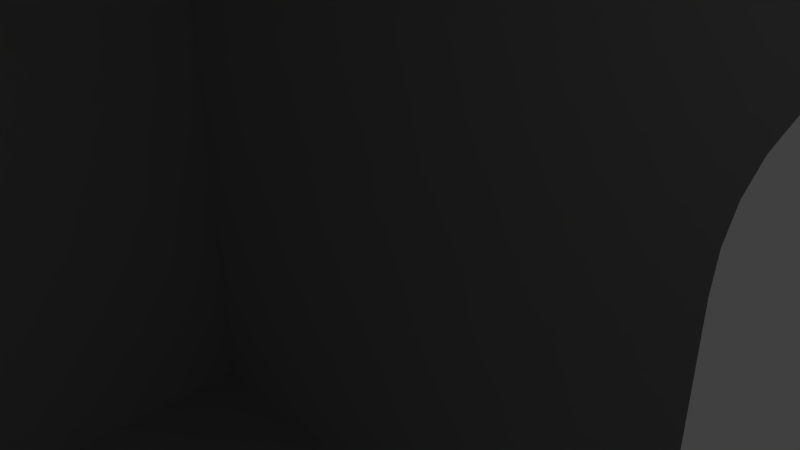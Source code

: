 # Source: Building_rempart.blend  (saved by Blender 2.78.0; exported with 4.5.12 LTS)
import bpy
from mathutils import Matrix  # noqa: F401  (used for matrix-valued properties, if any)

bpy.ops.wm.read_factory_settings(use_empty=True)
scene = bpy.context.scene
scene.name = 'Scene'

# ---- collections
col_collection_1 = bpy.data.collections.new('Collection 1'); scene.collection.children.link(col_collection_1)

# ---- world
world_world = bpy.data.worlds.new('World'); scene.world = world_world
world_world.color = (0.05088, 0.05088, 0.05088)
world_world.use_sun_shadow = False
world_world.sun_shadow_jitter_overblur = 0.0
world_world.cycles.sampling_method = 'MANUAL'

# ---- cameras
cam_camera = bpy.data.cameras.new('Camera')
cam_camera.clip_end = 100.0
cam_camera.lens = 35.0
cam_camera.sensor_width = 32.0
cam_camera.sensor_height = 18.0
cam_camera.ortho_scale = 7.314
cam_camera.dof.focus_distance = 0.0
cam_camera.dof.aperture_fstop = 128.0

# ---- lights
light_lamp = bpy.data.lights.new('Lamp', 'POINT')
light_lamp.transmission_factor = 0.0
light_lamp.cutoff_distance = 30.0
light_lamp.energy = 100.0
light_lamp.shadow_buffer_clip_start = 1.001
light_lamp.shadow_soft_size = 0.1
light_lamp.shadow_maximum_resolution = 0.006
light_lamp.use_absolute_resolution = True

# ---- meshes
me_cube_009 = bpy.data.meshes.new('Cube.009')
me_cube_009.from_pydata([(1.261, 1.0, -2.972), (0.0, 1.0, 0.5374), (0.0, 1.0, 2.941), (0.0, -1.0, 0.5374), (0.0, -1.0, 2.941), (1.326, -1.0, -2.979), (0.2607, -1.0, 2.941), (1.323, -1.0, -0.6665), (0.8267, -1.0, 0.4781), (0.3736, -1.0, 1.914), (0.2607, 1.0, 2.941), (1.381, 1.0, -2.972), (0.349, 1.0, 2.038), (0.8421, 1.0, 0.4137), (1.323, 1.0, -0.6497), (-0.1229, -1.0, 2.941), (-1.208, -1.0, -3.055), (-0.2112, -1.0, 2.038), (-0.7043, -1.0, 0.4137), (-1.186, -1.0, -0.6497), (-1.207, 1.0, -3.052), (-0.1229, 1.0, 2.941), (-1.185, 1.0, -0.6665), (-0.689, 1.0, 0.4781), (-0.2359, 1.0, 1.914), (0.1304, 1.0, 2.941), (0.1304, -1.0, 2.941), (0.0, 1.0, 3.323), (0.0, -1.0, 3.323), (0.1304, 1.0, 3.323), (0.1304, -1.0, 3.323)], [], [(24, 21, 2, 1, 20, 22, 23), (11, 5, 0), (12, 9, 13), (7, 14, 13), (17, 24, 18), (22, 19, 18), (3, 1, 0, 5), (4, 2, 21, 15), (26, 4, 3, 5, 7, 8, 9, 6), (16, 20, 1, 3), (12, 10, 6, 9), (14, 11, 0, 1, 2, 25, 10, 12, 13), (11, 14, 7, 5), (13, 9, 8), (13, 8, 7), (27, 2, 4, 28), (17, 15, 21, 24), (16, 19, 22, 20), (18, 24, 23), (18, 23, 22), (6, 10, 25, 26), (18, 19, 16, 3, 4, 15, 17), (30, 29, 27, 28), (30, 26, 25, 29), (29, 25, 2, 27), (28, 4, 26, 30)])
me_cube_009.use_remesh_preserve_volume = False
me_cube_009.use_remesh_preserve_attributes = False
me_cube_009.use_mirror_vertex_groups = False
me_cube_009.update()
me_cube_005 = bpy.data.meshes.new('Cube.005')
me_cube_005.from_pydata([(-1.261, -1.0, -1.0), (-1.261, 1.0, -1.0), (1.261, -1.0, -1.0), (1.261, 1.0, -1.0), (0.0, 1.0, 0.5374), (0.0, 1.0, 2.537), (0.0, -1.0, 0.5374), (0.0, -1.0, 2.537), (1.261, -1.0, -1.0), (0.0, -1.0, 2.537), (1.063, -1.0, -0.6501), (0.8649, -1.0, -0.2403), (0.6731, -1.0, 0.2093), (0.4933, -1.0, 0.6839), (0.3311, -1.0, 1.169), (0.1912, -1.0, 1.65), (0.07844, -1.0, 2.112), (0.0, 1.0, 2.537), (1.261, 1.0, -1.0), (0.07834, 1.0, 2.113), (0.1913, 1.0, 1.65), (0.3314, 1.0, 1.168), (0.4939, 1.0, 0.6823), (0.6735, 1.0, 0.2082), (0.8651, 1.0, -0.2406), (1.063, 1.0, -0.6497), (0.0, -1.0, 2.537), (-1.261, -1.0, -1.0), (-0.07834, -1.0, 2.113), (-0.1913, -1.0, 1.65), (-0.3314, -1.0, 1.168), (-0.4939, -1.0, 0.6823), (-0.6735, -1.0, 0.2082), (-0.8651, -1.0, -0.2406), (-1.063, -1.0, -0.6497), (-1.261, 1.0, -1.0), (0.0, 1.0, 2.537), (-1.063, 1.0, -0.6501), (-0.8649, 1.0, -0.2403), (-0.6731, 1.0, 0.2093), (-0.4933, 1.0, 0.6839), (-0.3311, 1.0, 1.169), (-0.1912, 1.0, 1.65), (-0.07844, 1.0, 2.112), (-1.261, -0.7811, -1.0), (1.261, -0.7811, -1.0), (0.0, -0.7811, 2.537), (0.0, -0.7811, 0.5374), (0.0, -0.7811, 2.537), (0.07843, -0.7811, 2.112), (0.1912, -0.7811, 1.65), (0.3311, -0.7811, 1.169), (0.4933, -0.7811, 0.6838), (0.6731, -0.7811, 0.2091), (0.8649, -0.7811, -0.2403), (1.063, -0.7811, -0.65), (1.261, -0.7811, -1.0), (0.0, -0.7811, 2.537), (-0.07835, -0.7811, 2.113), (-0.1913, -0.7811, 1.65), (-0.3314, -0.7811, 1.168), (-0.4938, -0.7811, 0.6824), (-0.6734, -0.7811, 0.2083), (-0.865, -0.7811, -0.2406), (-1.063, -0.7811, -0.6497), (-1.261, -0.7811, -1.0), (1.261, 0.746, -1.0), (0.07835, 0.746, 2.113), (0.1913, 0.746, 1.65), (0.3314, 0.746, 1.168), (0.4938, 0.746, 0.6825), (0.6734, 0.746, 0.2084), (0.865, 0.746, -0.2406), (1.063, 0.746, -0.6497), (1.261, 0.746, -1.0), (0.0, 0.746, 2.537), (-1.261, 0.746, -1.0), (0.0, 0.746, 2.537), (0.0, 0.746, 0.5374), (0.0, 0.746, 2.537), (-0.07843, 0.746, 2.112), (-0.1912, 0.746, 1.65), (-0.3311, 0.746, 1.169), (-0.4933, 0.746, 0.6837), (-0.6731, 0.746, 0.2091), (-0.8649, 0.746, -0.2403), (-1.063, 0.746, -0.65), (-1.261, 0.746, -1.0), (-1.063, -0.7811, -0.6497), (-1.063, -1.0, -0.6497), (-1.261, -1.0, -1.0), (-1.261, -0.7811, -1.0), (-1.162, -1.0, -0.8248), (-1.162, 1.0, -0.825), (-1.162, -0.7811, -0.8249), (-1.162, 0.746, -0.825), (-1.162, -1.0, -0.8248), (-1.162, -0.7811, -0.8249), (-0.9639, -1.0, -0.4451), (-0.964, 1.0, -0.4452), (-0.9639, -0.7811, -0.4451), (-0.9639, 0.746, -0.4452), (-0.7693, -1.0, -0.01619), (-0.769, 1.0, -0.0155), (-0.7692, -0.7811, -0.01611), (-0.769, 0.746, -0.01559), (-0.5837, -1.0, 0.4452), (-0.5832, 1.0, 0.4466), (-0.5836, -0.7811, 0.4454), (-0.5832, 0.746, 0.4464), (-0.4127, -1.0, 0.925), (-0.4122, 1.0, 0.9264), (-0.4126, -0.7811, 0.9252), (-0.4122, 0.746, 0.9262), (-0.2614, -1.0, 1.409), (-0.2612, 1.0, 1.409), (-0.2614, -0.7811, 1.409), (-0.2612, 0.746, 1.409), (-0.1348, -1.0, 1.881), (-0.1348, 1.0, 1.881), (-0.1348, -0.7811, 1.881), (-0.1348, 0.746, 1.881), (-0.03917, -1.0, 2.325), (-0.03922, 1.0, 2.325), (-0.03917, -0.7811, 2.325), (-0.03921, 0.746, 2.325), (0.03917, 1.0, 2.325), (0.03922, -1.0, 2.325), (0.03921, -0.7811, 2.325), (0.03918, 0.746, 2.325), (0.1348, 1.0, 1.881), (0.1348, -1.0, 1.881), (0.1348, -0.7811, 1.881), (0.1348, 0.746, 1.881), (0.2614, 1.0, 1.409), (0.2612, -1.0, 1.409), (0.2612, -0.7811, 1.409), (0.2614, 0.746, 1.409), (0.4127, 1.0, 0.925), (0.4122, -1.0, 0.9264), (0.4122, -0.7811, 0.9263), (0.4126, 0.746, 0.9252), (0.5837, 1.0, 0.4452), (0.5832, -1.0, 0.4466), (0.5832, -0.7811, 0.4464), (0.5836, 0.746, 0.4454), (0.7693, 1.0, -0.01619), (0.769, -1.0, -0.0155), (0.769, -0.7811, -0.01558), (0.7692, 0.746, -0.0161), (0.9639, 1.0, -0.4451), (0.964, -1.0, -0.4452), (0.964, -0.7811, -0.4452), (0.9639, 0.746, -0.4451), (1.162, 1.0, -0.8248), (1.162, -1.0, -0.825), (1.162, -0.7811, -0.825), (1.162, 0.746, -0.8249), (-1.29, -0.7811, -0.6836), (-1.29, -1.0, -0.6836), (-1.191, -0.7811, -0.5085), (-1.191, -1.0, -0.5084), (-1.096, -0.7811, -0.3412), (-1.096, -1.0, -0.3412), (-0.9974, -0.7811, -0.1366), (-0.9974, -1.0, -0.1366), (-0.902, -0.7811, 0.06027), (-0.902, -1.0, 0.06023), (-0.8062, -0.7811, 0.2847), (-0.8063, -1.0, 0.2846), (-0.7139, -0.7811, 0.5005), (-0.7139, -1.0, 0.5004), (-0.6241, -0.7811, 0.7376), (-0.6241, -1.0, 0.7374), (-0.538, -0.7811, 0.9641), (-0.5381, -1.0, 0.9639), (-0.4568, -0.7811, 1.207), (-0.4568, -1.0, 1.207), (-0.3798, -0.7811, 1.436), (-0.3798, -1.0, 1.436), (-0.3098, -0.7811, 1.677), (-0.3098, -1.0, 1.677), (-0.2449, -0.7811, 1.899), (-0.2449, -1.0, 1.899), (-0.1884, -0.7811, 2.13), (-0.1884, -1.0, 2.13), (-0.1393, -0.7811, 2.327), (-0.1393, -1.0, 2.327), (-0.1001, -0.7811, 2.539), (-0.1001, -1.0, 2.539), (0.1001, -1.0, 2.539), (0.1393, -1.0, 2.326), (0.1393, -0.7811, 2.327), (0.1001, -0.7811, 2.539), (0.1884, -1.0, 2.13), (0.2448, -1.0, 1.899), (0.2448, -0.7811, 1.899), (0.1884, -0.7811, 2.13), (0.3096, -1.0, 1.678), (0.3795, -1.0, 1.437), (0.3796, -0.7811, 1.437), (0.3096, -0.7811, 1.678), (0.4564, -1.0, 1.208), (0.5375, -1.0, 0.9656), (0.5375, -0.7811, 0.9654), (0.4564, -0.7811, 1.208), (0.6236, -1.0, 0.7387), (0.7135, -1.0, 0.5014), (0.7136, -0.7811, 0.5013), (0.6237, -0.7811, 0.7386), (0.806, -1.0, 0.2853), (0.9019, -1.0, 0.06057), (0.9019, -0.7811, 0.06053), (0.806, -0.7811, 0.2852), (0.9974, -1.0, -0.1366), (1.096, -1.0, -0.3416), (1.096, -0.7811, -0.3415), (0.9974, -0.7811, -0.1366), (1.191, -1.0, -0.5086), (1.29, -1.0, -0.6836), (1.29, -0.7811, -0.6836), (1.191, -0.7811, -0.5086), (1.191, -0.7811, -0.5086), (1.29, -0.7811, -0.6836), (1.29, 0.746, -0.6836), (1.191, 0.746, -0.5085), (-1.29, 0.746, -0.6836), (-1.29, -0.7811, -0.6836), (-1.191, -0.7811, -0.5085), (-1.191, 0.746, -0.5086), (-1.191, 1.0, -0.5086), (-1.29, 1.0, -0.6836), (-1.29, 0.746, -0.6836), (-1.191, 0.746, -0.5086), (-0.9974, 1.0, -0.1366), (-1.096, 1.0, -0.3416), (-1.096, 0.746, -0.3415), (-0.9974, 0.746, -0.1366), (-0.806, 1.0, 0.2853), (-0.9019, 1.0, 0.06057), (-0.9019, 0.746, 0.06053), (-0.806, 0.746, 0.2852), (-0.6236, 1.0, 0.7387), (-0.7135, 1.0, 0.5014), (-0.7136, 0.746, 0.5013), (-0.6237, 0.746, 0.7386), (-0.4564, 1.0, 1.208), (-0.5375, 1.0, 0.9656), (-0.5375, 0.746, 0.9654), (-0.4564, 0.746, 1.208), (-0.3096, 1.0, 1.678), (-0.3795, 1.0, 1.437), (-0.3796, 0.746, 1.437), (-0.3096, 0.746, 1.678), (-0.1884, 1.0, 2.13), (-0.2448, 1.0, 1.899), (-0.2448, 0.746, 1.899), (-0.1884, 0.746, 2.13), (-0.1001, 1.0, 2.539), (-0.1393, 1.0, 2.326), (-0.1393, 0.746, 2.327), (-0.1001, 0.746, 2.539), (0.1393, 0.746, 2.327), (0.1393, 1.0, 2.327), (0.1001, 0.746, 2.539), (0.1001, 1.0, 2.539), (0.2449, 0.746, 1.899), (0.2449, 1.0, 1.899), (0.1884, 0.746, 2.13), (0.1884, 1.0, 2.13), (0.3798, 0.746, 1.436), (0.3798, 1.0, 1.436), (0.3098, 0.746, 1.677), (0.3098, 1.0, 1.677), (0.538, 0.746, 0.9642), (0.5381, 1.0, 0.9639), (0.4568, 0.746, 1.207), (0.4568, 1.0, 1.207), (0.7139, 0.746, 0.5005), (0.7139, 1.0, 0.5004), (0.6241, 0.746, 0.7376), (0.6241, 1.0, 0.7374), (0.902, 0.746, 0.06027), (0.902, 1.0, 0.06023), (0.8062, 0.746, 0.2847), (0.8063, 1.0, 0.2846), (1.063, 0.746, -0.6497), (1.063, 1.0, -0.6497), (0.9639, 0.746, -0.4451), (0.9639, 1.0, -0.4451), (1.096, 0.746, -0.3412), (1.096, 1.0, -0.3412), (0.9974, 0.746, -0.1366), (0.9974, 1.0, -0.1366), (1.29, 0.746, -0.6836), (1.29, 1.0, -0.6836), (1.191, 0.746, -0.5085), (1.191, 1.0, -0.5084), (-1.261, -0.8906, -1.0), (0.0, -0.8906, 2.537), (0.0, -0.8906, 0.5374), (0.0, -0.8906, 2.537), (-0.07834, -0.8906, 2.113), (-0.1913, -0.8906, 1.65), (-0.3314, -0.8906, 1.168), (-0.4938, -0.8906, 0.6823), (-0.6735, -0.8906, 0.2083), (-0.8651, -0.8906, -0.2406), (-1.063, -0.8906, -0.6497), (-1.261, -0.8906, -1.0), (1.261, -0.8906, -1.0), (0.07843, -0.8906, 2.112), (0.1912, -0.8906, 1.65), (0.3311, -0.8906, 1.169), (0.4933, -0.8906, 0.6838), (0.6731, -0.8906, 0.2092), (0.8649, -0.8906, -0.2403), (1.063, -0.8906, -0.6501), (1.261, -0.8906, -1.0), (0.0, -0.8906, 2.537), (-1.063, -0.8906, -0.6497), (-1.261, -0.8906, -1.0), (-1.162, -0.8906, -0.8249), (-0.9639, -0.8906, -0.4451), (-0.7693, -0.8906, -0.01615), (-0.5836, -0.8906, 0.4453), (-0.4126, -0.8906, 0.9251), (-0.2614, -0.8906, 1.409), (-0.1348, -0.8906, 1.881), (-0.03917, -0.8906, 2.325), (0.03922, -0.8906, 2.325), (0.1348, -0.8906, 1.881), (0.2612, -0.8906, 1.409), (0.4122, -0.8906, 0.9263), (0.5832, -0.8906, 0.4465), (0.769, -0.8906, -0.01554), (0.964, -0.8906, -0.4452), (1.162, -0.8906, -0.825), (-1.29, -0.8906, -0.6836), (-1.191, -0.8906, -0.5085), (-1.096, -0.8906, -0.3412), (-0.9974, -0.8906, -0.1366), (-0.902, -0.8906, 0.06025), (-0.8062, -0.8906, 0.2847), (-0.7139, -0.8906, 0.5004), (-0.6241, -0.8906, 0.7375), (-0.538, -0.8906, 0.964), (-0.4568, -0.8906, 1.207), (-0.3798, -0.8906, 1.436), (-0.3098, -0.8906, 1.677), (-0.2449, -0.8906, 1.899), (-0.1884, -0.8906, 2.13), (-0.1393, -0.8906, 2.327), (-0.1001, -0.8906, 2.539), (0.1393, -0.8906, 2.326), (0.1001, -0.8906, 2.539), (0.2448, -0.8906, 1.899), (0.1884, -0.8906, 2.13), (0.3795, -0.8906, 1.437), (0.3096, -0.8906, 1.678), (0.5375, -0.8906, 0.9655), (0.4564, -0.8906, 1.208), (0.7136, -0.8906, 0.5013), (0.6237, -0.8906, 0.7387), (0.9019, -0.8906, 0.06055), (0.806, -0.8906, 0.2853), (1.096, -0.8906, -0.3415), (0.9974, -0.8906, -0.1366), (1.29, -0.8906, -0.6836), (1.191, -0.8906, -0.5086), (0.0, -1.0, 0.5374), (1.261, -1.0, -1.0), (0.0, -0.8906, 0.5374), (1.261, -0.8906, -1.0), (-1.261, -0.9271, -1.0), (0.0, -0.9271, 2.537), (0.0, -0.9271, 0.5374), (0.0, -0.9271, 2.537), (-0.07834, -0.9271, 2.113), (-0.1913, -0.9271, 1.65), (-0.3314, -0.9271, 1.168), (-0.4938, -0.9271, 0.6823), (-0.6735, -0.9271, 0.2083), (-0.8651, -0.9271, -0.2406), (-1.063, -0.9271, -0.6497), (-1.261, -0.9271, -1.0), (-1.063, -0.9271, -0.6497), (-1.261, -0.9271, -1.0), (-1.162, -0.9271, -0.8248), (-0.9639, -0.9271, -0.4451), (-0.7693, -0.9271, -0.01616), (-0.5837, -0.9271, 0.4453), (-0.4126, -0.9271, 0.9251), (-0.2614, -0.9271, 1.409), (-0.1348, -0.9271, 1.881), (-0.03917, -0.9271, 2.325), (-1.29, -0.9271, -0.6836), (-1.191, -0.9271, -0.5085), (-1.096, -0.9271, -0.3412), (-0.9974, -0.9271, -0.1366), (-0.902, -0.9271, 0.06024), (-0.8062, -0.9271, 0.2847), (-0.7139, -0.9271, 0.5004), (-0.6241, -0.9271, 0.7375), (-0.538, -0.9271, 0.964), (-0.4568, -0.9271, 1.207), (-0.3798, -0.9271, 1.436), (-0.3098, -0.9271, 1.677), (-0.2449, -0.9271, 1.899), (-0.1884, -0.9271, 2.13), (-0.1393, -0.9271, 2.327), (-0.1001, -0.9271, 2.539), (1.261, -0.9271, -1.0), (0.07844, -0.9271, 2.112), (0.1912, -0.9271, 1.65), (0.3311, -0.9271, 1.169), (0.4933, -0.9271, 0.6839), (0.6731, -0.9271, 0.2092), (0.8649, -0.9271, -0.2403), (1.063, -0.9271, -0.6501), (1.261, -0.9271, -1.0), (0.0, -0.9271, 2.537), (0.03922, -0.9271, 2.325), (0.1348, -0.9271, 1.881), (0.2612, -0.9271, 1.409), (0.4122, -0.9271, 0.9264), (0.5832, -0.9271, 0.4465), (0.769, -0.9271, -0.01553), (0.964, -0.9271, -0.4452), (1.162, -0.9271, -0.825), (0.1393, -0.9271, 2.326), (0.1001, -0.9271, 2.539), (0.2448, -0.9271, 1.899), (0.1884, -0.9271, 2.13), (0.3795, -0.9271, 1.437), (0.3096, -0.9271, 1.678), (0.5375, -0.9271, 0.9655), (0.4564, -0.9271, 1.208), (0.7135, -0.9271, 0.5014), (0.6237, -0.9271, 0.7387), (0.9019, -0.9271, 0.06056), (0.806, -0.9271, 0.2853), (1.096, -0.9271, -0.3415), (0.9974, -0.9271, -0.1366), (1.29, -0.9271, -0.6836), (1.191, -0.9271, -0.5086), (0.0, -0.9271, 0.5374), (1.261, -0.9271, -1.0), (-1.261, -0.9653, -1.0), (0.0, -0.9653, 2.537), (0.0, -0.9653, 0.5374), (0.0, -0.9653, 2.537), (-0.07834, -0.9653, 2.113), (-0.1913, -0.9653, 1.65), (-0.3314, -0.9653, 1.168), (-0.4939, -0.9653, 0.6823), (-0.6735, -0.9653, 0.2082), (-0.8651, -0.9653, -0.2406), (-1.063, -0.9653, -0.6497), (-1.261, -0.9653, -1.0), (-1.063, -0.9653, -0.6497), (-1.261, -0.9653, -1.0), (-1.162, -0.9653, -0.8248), (-0.9639, -0.9653, -0.4451), (-0.7693, -0.9653, -0.01618), (-0.5837, -0.9653, 0.4453), (-0.4126, -0.9653, 0.9251), (-0.2614, -0.9653, 1.409), (-0.1348, -0.9653, 1.881), (-0.03917, -0.9653, 2.325), (-1.29, -0.9653, -0.6836), (-1.191, -0.9653, -0.5084), (-1.096, -0.9653, -0.3412), (-0.9974, -0.9653, -0.1366), (-0.902, -0.9653, 0.06024), (-0.8062, -0.9653, 0.2847), (-0.7139, -0.9653, 0.5004), (-0.6241, -0.9653, 0.7374), (-0.538, -0.9653, 0.964), (-0.4568, -0.9653, 1.207), (-0.3798, -0.9653, 1.436), (-0.3098, -0.9653, 1.677), (-0.2449, -0.9653, 1.899), (-0.1884, -0.9653, 2.13), (-0.1393, -0.9653, 2.327), (-0.1001, -0.9653, 2.539), (0.0, -0.9653, 0.5374), (1.261, -0.9653, -1.0), (0.07844, -0.9653, 2.112), (0.1912, -0.9653, 1.65), (0.3311, -0.9653, 1.169), (0.4933, -0.9653, 0.6839), (0.6731, -0.9653, 0.2092), (0.8649, -0.9653, -0.2403), (1.063, -0.9653, -0.6501), (1.261, -0.9653, -1.0), (0.0, -0.9653, 2.537), (0.03922, -0.9653, 2.325), (0.1348, -0.9653, 1.881), (0.2612, -0.9653, 1.409), (0.4122, -0.9653, 0.9264), (0.5832, -0.9653, 0.4466), (0.769, -0.9653, -0.01551), (0.964, -0.9653, -0.4452), (1.162, -0.9653, -0.825), (0.1393, -0.9653, 2.326), (0.1001, -0.9653, 2.539), (0.2448, -0.9653, 1.899), (0.1884, -0.9653, 2.13), (0.3795, -0.9653, 1.437), (0.3096, -0.9653, 1.678), (0.5375, -0.9653, 0.9656), (0.4564, -0.9653, 1.208), (0.7135, -0.9653, 0.5014), (0.6236, -0.9653, 0.7387), (0.9019, -0.9653, 0.06056), (0.806, -0.9653, 0.2853), (1.096, -0.9653, -0.3415), (0.9974, -0.9653, -0.1366), (1.29, -0.9653, -0.6836), (1.191, -0.9653, -0.5086), (1.261, -0.9653, -1.0), (1.247, -0.9271, -1.219), (1.247, -0.8906, -1.219), (-0.01403, -0.8906, 0.3182), (-0.01403, -0.9271, 0.3182), (1.25, -0.9653, -1.164), (1.25, -0.9271, -1.164), (-0.01052, -0.9271, 0.373), (-0.01052, -0.9653, 0.373), (-0.007014, -1.0, 0.4278), (1.254, -1.0, -1.11), (-0.007014, -0.9653, 0.4278), (1.254, -0.9653, -1.11), (1.261, -0.9271, -1.0), (1.261, -0.8906, -1.0), (1.261, -0.9653, -1.0), (1.261, -1.0, -1.0), (1.247, -0.9271, -1.219), (1.247, -0.8906, -1.219), (1.25, -0.9653, -1.164), (1.25, -0.9271, -1.164), (1.254, -1.0, -1.11), (1.254, -0.9653, -1.11), (0.01403, -0.8906, 0.3182), (-1.247, -0.8906, -1.219), (-1.247, -0.9271, -1.219), (0.01403, -0.9271, 0.3182), (0.01052, -0.9271, 0.373), (-1.25, -0.9271, -1.164), (-1.25, -0.9653, -1.164), (0.01052, -0.9653, 0.373), (-1.254, -0.9653, -1.11), (-1.254, -1.0, -1.11), (0.007014, -1.0, 0.4278), (0.007014, -0.9653, 0.4278)], [], [(449, 496, 26, 7), (2, 8, 155, 10, 151, 11, 147, 12, 143, 13, 139, 14, 135, 15, 131, 16, 127, 9, 7, 6), (76, 87, 35, 1), (487, 2, 371, 521), (1, 35, 93, 37, 99, 38, 103, 39, 107, 40, 111, 41, 115, 42, 119, 43, 123, 36, 5, 4), (487, 495, 8, 2), (0, 448, 552, 553), (4, 5, 17, 126, 19, 130, 20, 134, 21, 138, 22, 142, 23, 146, 24, 150, 25, 154, 18, 3), (127, 16, 191, 190), (312, 50, 196, 356), (499, 135, 198, 510), (139, 13, 203, 202), (143, 12, 207, 206), (316, 54, 212, 364), (55, 152, 217, 216), (504, 155, 218, 520), (451, 449, 7, 9), (123, 43, 259, 258), (81, 121, 257, 256), (117, 115, 250, 253), (40, 83, 248, 247), (109, 107, 242, 245), (103, 38, 239, 238), (99, 37, 235, 234), (35, 87, 232, 231), (6, 7, 26, 122, 28, 118, 29, 114, 30, 110, 31, 106, 32, 102, 33, 98, 34, 92, 27, 0), (459, 27, 90, 461), (34, 98, 165, 163), (33, 102, 169, 167), (456, 32, 171, 476), (112, 61, 174, 176), (327, 116, 180, 349), (453, 29, 183, 482), (28, 122, 189, 187), (79, 77, 46, 48), (56, 74, 224, 223), (153, 152, 55, 73), (149, 148, 54, 72), (145, 144, 53, 71), (141, 140, 52, 70), (137, 136, 51, 69), (133, 132, 50, 68), (129, 128, 49, 67), (76, 78, 47, 44), (66, 74, 56, 45), (78, 66, 45, 47), (298, 309, 65, 44), (77, 75, 57, 46), (5, 36, 75, 77), (4, 3, 66, 78), (3, 18, 74, 66), (1, 4, 78, 76), (126, 129, 264, 265), (130, 133, 268, 269), (69, 21, 271, 270), (70, 22, 275, 274), (145, 71, 278, 280), (146, 149, 284, 285), (153, 73, 286, 288), (74, 18, 295, 294), (17, 5, 77, 79), (87, 65, 227, 226), (100, 101, 86, 64), (104, 105, 85, 63), (108, 109, 84, 62), (112, 113, 83, 61), (116, 117, 82, 60), (120, 121, 81, 59), (124, 125, 80, 58), (44, 65, 87, 76), (461, 90, 159, 470), (92, 34, 89, 96), (94, 65, 91, 97), (308, 64, 88, 320), (64, 94, 97, 88), (27, 92, 96, 90), (320, 88, 97, 322), (64, 86, 95, 94), (86, 37, 93, 95), (63, 85, 101, 100), (307, 63, 100, 323), (85, 38, 99, 101), (62, 84, 105, 104), (306, 62, 104, 324), (84, 39, 103, 105), (61, 83, 109, 108), (305, 61, 108, 325), (83, 40, 107, 109), (60, 82, 113, 112), (304, 60, 112, 326), (82, 41, 111, 113), (59, 81, 117, 116), (303, 59, 116, 327), (81, 42, 115, 117), (58, 80, 121, 120), (302, 58, 120, 328), (80, 43, 119, 121), (57, 75, 125, 124), (319, 57, 124, 329), (75, 36, 123, 125), (17, 79, 129, 126), (79, 48, 128, 129), (451, 9, 127, 497), (19, 67, 133, 130), (67, 49, 132, 133), (488, 16, 131, 498), (20, 68, 137, 134), (68, 50, 136, 137), (489, 15, 135, 499), (21, 69, 141, 138), (69, 51, 140, 141), (490, 14, 139, 500), (22, 70, 145, 142), (70, 52, 144, 145), (491, 13, 143, 501), (23, 71, 149, 146), (71, 53, 148, 149), (492, 12, 147, 502), (24, 72, 153, 150), (72, 54, 152, 153), (493, 11, 151, 503), (25, 73, 157, 154), (73, 55, 156, 157), (494, 10, 155, 504), (339, 160, 158, 338), (322, 97, 160, 339), (97, 91, 158, 160), (90, 96, 161, 159), (341, 164, 162, 340), (323, 100, 164, 341), (458, 34, 163, 472), (100, 64, 162, 164), (343, 168, 166, 342), (104, 63, 166, 168), (457, 33, 167, 474), (324, 104, 168, 343), (345, 172, 170, 344), (32, 106, 173, 171), (325, 108, 172, 345), (108, 62, 170, 172), (347, 176, 174, 346), (31, 110, 177, 175), (455, 31, 175, 478), (326, 112, 176, 347), (349, 180, 178, 348), (454, 30, 179, 480), (116, 60, 178, 180), (30, 114, 181, 179), (351, 184, 182, 350), (29, 118, 185, 183), (120, 59, 182, 184), (328, 120, 184, 351), (353, 188, 186, 352), (329, 124, 188, 353), (452, 28, 187, 484), (124, 58, 186, 188), (506, 190, 191, 505), (497, 127, 190, 506), (311, 49, 192, 354), (49, 128, 193, 192), (508, 194, 195, 507), (50, 132, 197, 196), (498, 131, 194, 508), (131, 15, 195, 194), (510, 198, 199, 509), (313, 51, 200, 358), (135, 14, 199, 198), (51, 136, 201, 200), (512, 202, 203, 511), (314, 52, 204, 360), (52, 140, 205, 204), (500, 139, 202, 512), (514, 206, 207, 513), (315, 53, 208, 362), (501, 143, 206, 514), (53, 144, 209, 208), (516, 210, 211, 515), (502, 147, 210, 516), (54, 148, 213, 212), (147, 11, 211, 210), (518, 214, 215, 517), (151, 10, 215, 214), (503, 151, 214, 518), (317, 55, 216, 366), (520, 218, 219, 519), (155, 8, 219, 218), (56, 156, 221, 220), (318, 56, 220, 368), (225, 222, 223, 224), (74, 157, 225, 224), (156, 56, 223, 222), (157, 156, 222, 225), (228, 229, 226, 227), (94, 95, 229, 228), (95, 87, 226, 229), (65, 94, 228, 227), (233, 230, 231, 232), (87, 95, 233, 232), (95, 93, 230, 233), (93, 35, 231, 230), (237, 234, 235, 236), (37, 86, 236, 235), (86, 101, 237, 236), (101, 99, 234, 237), (241, 238, 239, 240), (105, 103, 238, 241), (38, 85, 240, 239), (85, 105, 241, 240), (245, 242, 243, 244), (107, 39, 243, 242), (39, 84, 244, 243), (84, 109, 245, 244), (249, 246, 247, 248), (83, 113, 249, 248), (111, 40, 247, 246), (113, 111, 246, 249), (253, 250, 251, 252), (82, 117, 253, 252), (41, 82, 252, 251), (115, 41, 251, 250), (257, 254, 255, 256), (42, 81, 256, 255), (119, 42, 255, 254), (121, 119, 254, 257), (261, 258, 259, 260), (80, 125, 261, 260), (43, 80, 260, 259), (125, 123, 258, 261), (265, 264, 262, 263), (129, 67, 262, 264), (19, 126, 265, 263), (67, 19, 263, 262), (269, 268, 266, 267), (20, 130, 269, 267), (133, 68, 266, 268), (68, 20, 267, 266), (273, 272, 270, 271), (137, 69, 270, 272), (134, 137, 272, 273), (21, 134, 273, 271), (277, 276, 274, 275), (141, 70, 274, 276), (138, 141, 276, 277), (22, 138, 277, 275), (281, 280, 278, 279), (23, 142, 281, 279), (71, 23, 279, 278), (142, 145, 280, 281), (285, 284, 282, 283), (72, 24, 283, 282), (24, 146, 285, 283), (149, 72, 282, 284), (287, 289, 293, 291), (150, 153, 288, 289), (25, 150, 289, 287), (73, 25, 287, 286), (293, 292, 290, 291), (286, 287, 291, 290), (289, 288, 292, 293), (288, 286, 290, 292), (297, 296, 294, 295), (157, 74, 294, 296), (154, 157, 296, 297), (18, 154, 297, 295), (420, 318, 368, 444), (221, 369, 368, 220), (419, 317, 366, 442), (152, 336, 367, 217), (217, 367, 366, 216), (148, 335, 365, 213), (213, 365, 364, 212), (144, 334, 363, 209), (417, 315, 362, 438), (209, 363, 362, 208), (140, 333, 361, 205), (416, 314, 360, 436), (205, 361, 360, 204), (415, 313, 358, 434), (201, 359, 358, 200), (132, 331, 357, 197), (197, 357, 356, 196), (413, 311, 354, 430), (128, 330, 355, 193), (193, 355, 354, 192), (58, 302, 352, 186), (395, 329, 353, 411), (411, 353, 352, 410), (394, 328, 351, 409), (409, 351, 350, 408), (60, 304, 348, 178), (407, 349, 348, 406), (392, 326, 347, 405), (61, 305, 346, 174), (405, 347, 346, 404), (391, 325, 345, 403), (403, 345, 344, 402), (390, 324, 343, 401), (63, 307, 342, 166), (401, 343, 342, 400), (64, 308, 340, 162), (389, 323, 341, 399), (399, 341, 340, 398), (388, 322, 339, 397), (397, 339, 338, 396), (55, 317, 337, 156), (54, 316, 336, 152), (53, 315, 335, 148), (52, 314, 334, 144), (51, 313, 333, 140), (50, 312, 332, 136), (49, 311, 331, 132), (48, 301, 330, 128), (421, 319, 329, 395), (378, 302, 328, 394), (379, 303, 327, 393), (380, 304, 326, 392), (381, 305, 325, 391), (382, 306, 324, 390), (383, 307, 323, 389), (386, 320, 322, 388), (384, 308, 320, 386), (91, 321, 338, 158), (374, 385, 309, 298), (59, 303, 350, 182), (393, 327, 349, 407), (62, 306, 344, 170), (65, 309, 321, 91), (48, 46, 299, 301), (156, 337, 369, 221), (418, 316, 364, 440), (136, 332, 359, 201), (414, 312, 356, 432), (44, 47, 300, 298), (45, 56, 318, 310), (47, 45, 310, 300), (46, 57, 319, 299), (370, 486, 532, 530), (300, 310, 373, 372), (376, 300, 372, 446), (2, 6, 370, 371), (450, 376, 446, 486), (447, 446, 525, 522), (489, 414, 432, 507), (493, 418, 440, 515), (467, 393, 407, 481), (448, 459, 385, 374), (458, 384, 386, 460), (460, 386, 388, 462), (457, 383, 389, 463), (456, 382, 390, 464), (455, 381, 391, 465), (454, 380, 392, 466), (453, 379, 393, 467), (452, 378, 394, 468), (496, 421, 395, 469), (471, 397, 396, 470), (462, 388, 397, 471), (473, 399, 398, 472), (463, 389, 399, 473), (475, 401, 400, 474), (464, 390, 401, 475), (477, 403, 402, 476), (465, 391, 403, 477), (479, 405, 404, 478), (466, 392, 405, 479), (481, 407, 406, 480), (483, 409, 408, 482), (468, 394, 409, 483), (485, 411, 410, 484), (469, 395, 411, 485), (488, 413, 430, 505), (490, 415, 434, 509), (491, 416, 436, 511), (492, 417, 438, 513), (494, 419, 442, 517), (495, 420, 444, 519), (369, 445, 444, 368), (336, 428, 443, 367), (367, 443, 442, 366), (335, 427, 441, 365), (365, 441, 440, 364), (334, 426, 439, 363), (363, 439, 438, 362), (333, 425, 437, 361), (361, 437, 436, 360), (359, 435, 434, 358), (331, 423, 433, 357), (357, 433, 432, 356), (330, 422, 431, 355), (355, 431, 430, 354), (302, 378, 410, 352), (304, 380, 406, 348), (305, 381, 404, 346), (307, 383, 400, 342), (308, 384, 398, 340), (317, 419, 429, 337), (316, 418, 428, 336), (315, 417, 427, 335), (314, 416, 426, 334), (313, 415, 425, 333), (312, 414, 424, 332), (311, 413, 423, 331), (301, 377, 422, 330), (321, 387, 396, 338), (303, 379, 408, 350), (306, 382, 402, 344), (309, 385, 387, 321), (301, 299, 375, 377), (337, 429, 445, 369), (332, 424, 435, 359), (300, 376, 547, 544), (310, 318, 420, 412), (310, 412, 447, 373), (299, 319, 421, 375), (8, 495, 519, 219), (10, 494, 517, 215), (12, 492, 513, 207), (13, 491, 511, 203), (14, 490, 509, 199), (16, 488, 505, 191), (122, 469, 485, 189), (189, 485, 484, 187), (118, 468, 483, 185), (185, 483, 482, 183), (181, 481, 480, 179), (110, 466, 479, 177), (177, 479, 478, 175), (106, 465, 477, 173), (173, 477, 476, 171), (102, 464, 475, 169), (169, 475, 474, 167), (98, 463, 473, 165), (165, 473, 472, 163), (96, 462, 471, 161), (161, 471, 470, 159), (26, 496, 469, 122), (28, 452, 468, 118), (29, 453, 467, 114), (30, 454, 466, 110), (31, 455, 465, 106), (32, 456, 464, 102), (33, 457, 463, 98), (89, 460, 462, 96), (34, 458, 460, 89), (0, 27, 459, 448), (114, 467, 481, 181), (11, 493, 515, 211), (15, 489, 507, 195), (6, 450, 486, 370), (521, 486, 529, 526), (445, 520, 519, 444), (428, 503, 518, 443), (443, 518, 517, 442), (427, 502, 516, 441), (441, 516, 515, 440), (426, 501, 514, 439), (439, 514, 513, 438), (425, 500, 512, 437), (437, 512, 511, 436), (435, 510, 509, 434), (423, 498, 508, 433), (433, 508, 507, 432), (422, 497, 506, 431), (431, 506, 505, 430), (378, 452, 484, 410), (380, 454, 480, 406), (381, 455, 478, 404), (383, 457, 474, 400), (384, 458, 472, 398), (419, 494, 504, 429), (418, 493, 503, 428), (417, 492, 502, 427), (416, 491, 501, 426), (415, 490, 500, 425), (414, 489, 499, 424), (413, 488, 498, 423), (377, 451, 497, 422), (387, 461, 470, 396), (379, 453, 482, 408), (382, 456, 476, 402), (385, 459, 461, 387), (377, 375, 449, 451), (429, 504, 520, 445), (424, 499, 510, 435), (376, 450, 551, 548), (412, 420, 495, 487), (412, 487, 521, 447), (375, 421, 496, 449), (524, 523, 522, 525), (531, 533, 543, 542), (372, 373, 523, 524), (446, 372, 524, 525), (528, 527, 526, 529), (446, 447, 527, 528), (373, 447, 534, 535), (486, 446, 528, 529), (532, 533, 531, 530), (486, 521, 533, 532), (371, 370, 530, 531), (527, 447, 534, 541), (535, 534, 538, 539), (534, 536, 540, 541), (536, 537, 542, 543), (526, 527, 541, 540), (447, 521, 536, 534), (533, 521, 536, 543), (447, 522, 538, 534), (371, 531, 542, 537), (523, 373, 535, 539), (521, 526, 540, 536), (521, 371, 537, 536), (522, 523, 539, 538), (545, 544, 547, 546), (374, 298, 545, 546), (376, 374, 546, 547), (298, 300, 544, 545), (549, 548, 551, 550), (448, 374, 549, 550), (374, 376, 548, 549), (450, 448, 550, 551), (552, 555, 554, 553), (450, 6, 554, 555), (6, 0, 553, 554), (448, 450, 555, 552)])
me_cube_005.use_remesh_preserve_volume = False
me_cube_005.use_remesh_preserve_attributes = False
me_cube_005.use_mirror_vertex_groups = False
me_cube_005.update()
me_cube_004 = bpy.data.meshes.new('Cube.004')
me_cube_004.from_pydata([(-1.0, -1.0, -1.0), (-1.0, -1.0, 1.0), (-1.0, 1.0, -1.0), (-1.0, 1.0, 1.0), (1.0, -1.0, -1.0), (1.0, -1.0, 1.0), (1.0, 1.0, -1.0), (1.0, 1.0, 1.0), (-0.06872, 1.0, 0.0313), (-0.06872, -1.0, 0.0313), (-0.009209, 1.0, 0.05764), (-0.009209, -1.0, 0.05764), (-0.03955, 1.0, 0.05099), (-0.03955, -1.0, 0.05099), (0.07957, 1.0, 0.05099), (0.07957, -1.0, 0.05099), (0.1087, 1.0, 0.0313), (0.1087, -1.0, 0.0313), (0.2018, 1.0, -0.2209), (0.2018, -1.0, -0.2209), (0.1356, 1.0, -0.0006736), (0.1356, -1.0, -0.0006736), (0.04924, 1.0, 0.05764), (0.04924, -1.0, 0.05764), (-0.1647, 1.0, -0.2883), (-0.1647, -1.0, -0.2883), (-0.1617, 1.0, -0.2209), (-0.1617, -1.0, -0.2209), (-0.1647, 1.0, -0.2883), (-0.1647, -1.0, -0.2883), (0.2047, 1.0, -0.2883), (0.2047, -1.0, -0.2883), (0.2047, -1.0, -0.2883), (0.2047, 1.0, -0.2883), (0.2047, -1.0, -0.2883), (0.2047, 1.0, -0.9948), (0.2047, -1.0, -0.9948), (-0.1647, 1.0, -0.9948), (-0.1647, -1.0, -0.9948), (-0.1192, 1.0, -0.0437), (-0.1192, -1.0, -0.0437), (-0.0956, 1.0, -0.0006736), (-0.0956, -1.0, -0.0006736), (0.1785, 1.0, -0.09613), (0.1785, -1.0, -0.09613), (0.1929, 1.0, -0.1559), (0.1929, -1.0, -0.1559), (0.1592, 1.0, -0.0437), (0.1592, -1.0, -0.0437), (-0.1385, 1.0, -0.09613), (-0.1385, -1.0, -0.09613), (-0.1529, 1.0, -0.1559), (-0.1529, -1.0, -0.1559), (0.0, 1.0, 1.505), (0.0, -1.0, 1.505)], [], [(0, 1, 3, 2), (2, 24, 28, 37, 35, 6), (6, 7, 5, 4), (4, 32, 34, 36, 38, 0), (2, 6, 4, 0), (53, 3, 1, 54), (6, 35, 33, 30, 18, 45, 43, 47, 20, 16, 14, 22, 10, 12, 8, 41, 39, 49, 51, 26, 24, 2, 3, 53, 7), (0, 38, 29, 25, 27, 52, 50, 40, 42, 9, 13, 11, 23, 15, 17, 21, 48, 44, 46, 19, 31, 32, 4, 5, 54, 1), (7, 53, 54, 5)])
me_cube_004.use_remesh_preserve_volume = False
me_cube_004.use_remesh_preserve_attributes = False
me_cube_004.use_mirror_vertex_groups = False
me_cube_004.update()

# ---- objects
ob_cube_002 = bpy.data.objects.new('Cube.002', me_cube_009)
ob_cube_001 = bpy.data.objects.new('Cube.001', me_cube_005)
ob_cube = bpy.data.objects.new('Cube', me_cube_004)
ob_lamp = bpy.data.objects.new('Lamp', light_lamp)
ob_camera = bpy.data.objects.new('Camera', cam_camera)

# ---- transforms, parenting, visibility, modifiers, constraints
ob_cube_002.location = (0.1137, -25.81, 37.86)
ob_cube_002.scale = (26.51, 19.73, 6.074)
ob_cube_002.lineart.crease_threshold = 0.0
ob_cube_001.location = (2.023, -26.13, 30.12)
ob_cube_001.scale = (38.36, 28.54, 8.787)
ob_cube_001.lineart.crease_threshold = 0.0
ob_cube.location = (2.916, -8.231, -1.159)
ob_cube.scale = (34.9, 24.5, 25.96)
ob_cube.lineart.crease_threshold = 0.0
ob_lamp.location = (4.076, 1.005, 5.904)
ob_lamp.rotation_euler = (0.6503, 0.05522, 1.866)
ob_lamp.lock_rotations_4d = False
ob_lamp.empty_display_type = 'ARROWS'
ob_lamp.color = (0.0, 0.0, 0.0, 0.0)
ob_lamp.lineart.crease_threshold = 0.0
ob_camera.location = (7.481, -6.508, 5.344)
ob_camera.rotation_euler = (1.109, 0.0, 0.8149)
ob_camera.lock_rotations_4d = False
ob_camera.empty_display_type = 'ARROWS'
ob_camera.color = (0.0, 0.0, 0.0, 0.0)
ob_camera.display_type = 'WIRE'
ob_camera.lineart.crease_threshold = 0.0

# ---- collection membership
col_collection_1.objects.link(ob_cube_002)
col_collection_1.objects.link(ob_cube_001)
col_collection_1.objects.link(ob_cube)
col_collection_1.objects.link(ob_lamp)
col_collection_1.objects.link(ob_camera)

# ---- scene / render settings (as saved in the file)
scene.camera = ob_camera
scene.frame_start = 1; scene.frame_end = 250; scene.frame_set(1)
scene.render.engine = 'BLENDER_EEVEE_NEXT'
scene.render.resolution_percentage = 50
scene.render.dither_intensity = 0.0
scene.cycles.use_denoising = False
scene.cycles.samples = 128
scene.cycles.sampling_pattern = 'TABULATED_SOBOL'
scene.cycles.light_sampling_threshold = 0.0
scene.cycles.use_adaptive_sampling = False
scene.cycles.use_light_tree = False
scene.cycles.blur_glossy = 0.0
scene.cycles.sample_clamp_indirect = 0.0
scene.view_settings.view_transform = 'Standard'
bpy.context.view_layer.update()
